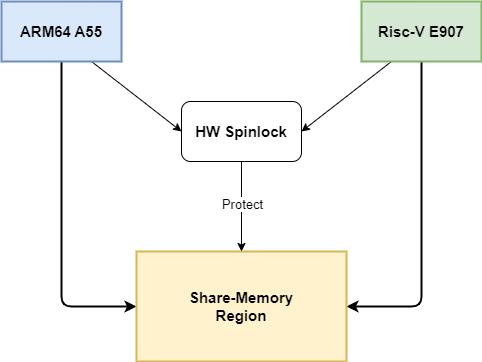

The diagram above was exported from draw.io. Its source (the exported page's mxGraphModel, read from the mxfile embedded in the PNG):
<mxGraphModel dx="536" dy="450" grid="1" gridSize="10" guides="1" tooltips="1" connect="1" arrows="1" fold="1" page="1" pageScale="1" pageWidth="850" pageHeight="1100" background="#ffffff" math="0" shadow="0">
  <root>
    <mxCell id="0" />
    <mxCell id="1" parent="0" />
    <mxCell id="6" style="edgeStyle=none;html=1;exitX=0.75;exitY=1;exitDx=0;exitDy=0;entryX=0;entryY=0.5;entryDx=0;entryDy=0;" edge="1" parent="1" source="2" target="5">
      <mxGeometry relative="1" as="geometry" />
    </mxCell>
    <mxCell id="9" style="edgeStyle=none;html=1;exitX=0.5;exitY=1;exitDx=0;exitDy=0;entryX=0;entryY=0.5;entryDx=0;entryDy=0;startArrow=none;startFill=0;strokeWidth=2;" edge="1" parent="1" source="2" target="4">
      <mxGeometry relative="1" as="geometry">
        <Array as="points">
          <mxPoint x="180" y="455" />
        </Array>
      </mxGeometry>
    </mxCell>
    <mxCell id="2" value="&lt;font style=&quot;font-size: 15px;&quot;&gt;&lt;b&gt;ARM64 A55&lt;/b&gt;&lt;/font&gt;" style="rounded=0;whiteSpace=wrap;html=1;strokeWidth=2;fillColor=#dae8fc;strokeColor=#6c8ebf;" vertex="1" parent="1">
      <mxGeometry x="120" y="150" width="120" height="60" as="geometry" />
    </mxCell>
    <mxCell id="7" style="edgeStyle=none;html=1;exitX=0.25;exitY=1;exitDx=0;exitDy=0;entryX=1;entryY=0.5;entryDx=0;entryDy=0;" edge="1" parent="1" source="3" target="5">
      <mxGeometry relative="1" as="geometry" />
    </mxCell>
    <mxCell id="10" style="edgeStyle=none;html=1;exitX=0.5;exitY=1;exitDx=0;exitDy=0;entryX=1;entryY=0.5;entryDx=0;entryDy=0;startArrow=none;startFill=0;strokeWidth=2;" edge="1" parent="1" source="3" target="4">
      <mxGeometry relative="1" as="geometry">
        <Array as="points">
          <mxPoint x="540" y="455" />
        </Array>
      </mxGeometry>
    </mxCell>
    <mxCell id="3" value="&lt;font style=&quot;font-size: 15px;&quot;&gt;&lt;b&gt;Risc-V E907&lt;/b&gt;&lt;/font&gt;" style="rounded=0;whiteSpace=wrap;html=1;fillColor=#d5e8d4;strokeColor=#82b366;strokeWidth=2;" vertex="1" parent="1">
      <mxGeometry x="480" y="150" width="120" height="60" as="geometry" />
    </mxCell>
    <mxCell id="4" value="&lt;b&gt;&lt;font style=&quot;font-size: 15px;&quot;&gt;Share-Memory&lt;/font&gt;&lt;/b&gt;&lt;div&gt;&lt;b&gt;&lt;font style=&quot;font-size: 15px;&quot;&gt;Region&lt;/font&gt;&lt;/b&gt;&lt;/div&gt;" style="rounded=0;whiteSpace=wrap;html=1;strokeWidth=2;fillColor=#fff2cc;strokeColor=#d6b656;" vertex="1" parent="1">
      <mxGeometry x="255" y="400" width="210" height="110" as="geometry" />
    </mxCell>
    <mxCell id="11" style="edgeStyle=none;html=1;exitX=0.5;exitY=1;exitDx=0;exitDy=0;entryX=0.5;entryY=0;entryDx=0;entryDy=0;" edge="1" parent="1" source="5" target="4">
      <mxGeometry relative="1" as="geometry" />
    </mxCell>
    <mxCell id="12" value="Protect" style="edgeLabel;html=1;align=center;verticalAlign=middle;resizable=0;points=[];fontSize=13;" vertex="1" connectable="0" parent="11">
      <mxGeometry x="-0.0444" y="1" relative="1" as="geometry">
        <mxPoint as="offset" />
      </mxGeometry>
    </mxCell>
    <mxCell id="5" value="&lt;font style=&quot;font-size: 15px;&quot;&gt;&lt;b&gt;HW Spinlock&lt;/b&gt;&lt;/font&gt;" style="rounded=1;whiteSpace=wrap;html=1;" vertex="1" parent="1">
      <mxGeometry x="300" y="250" width="120" height="60" as="geometry" />
    </mxCell>
  </root>
</mxGraphModel>